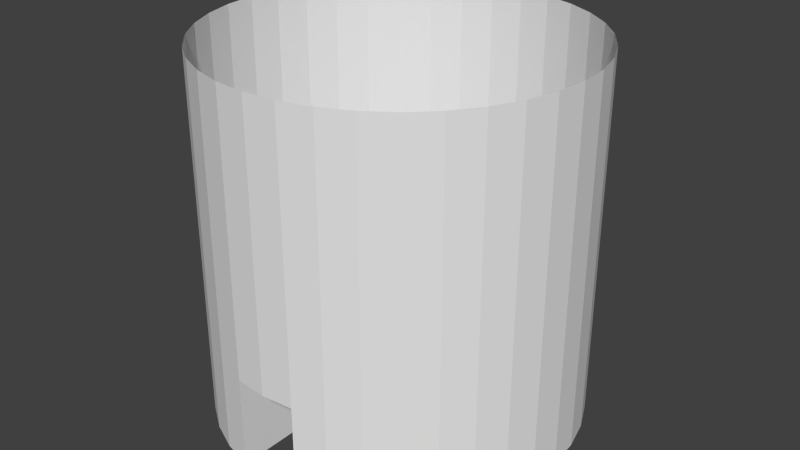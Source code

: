 # Source: Rotator.blend  (saved by Blender 2.74.0; exported with 4.5.12 LTS)
import bpy
from mathutils import Matrix  # noqa: F401  (used for matrix-valued properties, if any)

bpy.ops.wm.read_factory_settings(use_empty=True)
scene = bpy.context.scene
scene.name = 'Scene'

# ---- collections
col_collection_1 = bpy.data.collections.new('Collection 1'); scene.collection.children.link(col_collection_1)

# ---- world
world_world = bpy.data.worlds.new('World'); scene.world = world_world
world_world.color = (0.05088, 0.05088, 0.05088)
world_world.use_sun_shadow = False
world_world.sun_shadow_jitter_overblur = 0.0
world_world.cycles.sampling_method = 'MANUAL'
world_world.cycles.sample_map_resolution = 256

# ---- meshes
me_cylinder = bpy.data.meshes.new('Cylinder')
me_cylinder.from_pydata([(0.0, 2.0, 4.0), (0.3473, 1.97, 0.0), (0.3473, 1.97, 4.0), (0.684, 1.879, 0.0), (0.684, 1.879, 4.0), (1.0, 1.732, 0.0), (1.0, 1.732, 4.0), (1.286, 1.532, 0.0), (1.286, 1.532, 4.0), (1.532, 1.286, 0.0), (1.532, 1.286, 4.0), (1.732, 1.0, 0.0), (1.732, 1.0, 4.0), (1.879, 0.684, 0.0), (1.879, 0.684, 4.0), (1.97, 0.3473, 0.0), (1.97, 0.3473, 4.0), (2.0, 1.51e-07, 0.0), (2.0, 1.51e-07, 4.0), (1.97, -0.3473, 0.0), (1.97, -0.3473, 4.0), (1.879, -0.684, 0.0), (1.879, -0.684, 4.0), (1.732, -1.0, 0.0), (1.732, -1.0, 4.0), (1.532, -1.286, 0.0), (1.532, -1.286, 4.0), (1.286, -1.532, 0.0), (1.286, -1.532, 4.0), (1.0, -1.732, 0.0), (1.0, -1.732, 4.0), (0.684, -1.879, 0.0), (0.684, -1.879, 4.0), (0.3473, -1.97, 0.0), (0.3473, -1.97, 4.0), (0.0, 2.0, 1.0), (7.788e-07, -2.0, 4.0), (-0.3473, -1.97, 0.0), (-0.3473, -1.97, 4.0), (-0.684, -1.879, 0.0), (-0.684, -1.879, 4.0), (-1.0, -1.732, 0.0), (-1.0, -1.732, 4.0), (-1.286, -1.532, 0.0), (-1.286, -1.532, 4.0), (-1.532, -1.286, 0.0), (-1.532, -1.286, 4.0), (-1.732, -1.0, 0.0), (-1.732, -1.0, 4.0), (-1.879, -0.684, 0.0), (-1.879, -0.684, 4.0), (-1.97, -0.3473, 0.0), (-1.97, -0.3473, 4.0), (-2.0, -9.298e-07, 0.0), (-2.0, -9.298e-07, 4.0), (-1.97, 0.3473, 0.0), (-1.97, 0.3473, 4.0), (-1.879, 0.684, 0.0), (-1.879, 0.684, 4.0), (-1.732, 1.0, 0.0), (-1.732, 1.0, 4.0), (-1.532, 1.286, 0.0), (-1.532, 1.286, 4.0), (-1.286, 1.532, 0.0), (-1.286, 1.532, 4.0), (-1.0, 1.732, 0.0), (-1.0, 1.732, 4.0), (-0.684, 1.879, 0.0), (-0.684, 1.879, 4.0), (-0.3473, 1.97, 0.0), (-0.3473, 1.97, 4.0), (0.3473, -1.97, 1.0), (7.788e-07, -2.0, 1.0), (-0.3473, -1.97, 1.0), (0.3473, 1.97, 1.0), (-0.3473, 1.97, 1.0)], [], [(72, 35, 74, 71), (1, 2, 4, 3), (3, 4, 6, 5), (5, 6, 8, 7), (7, 8, 10, 9), (9, 10, 12, 11), (11, 12, 14, 13), (13, 14, 16, 15), (15, 16, 18, 17), (17, 18, 20, 19), (19, 20, 22, 21), (21, 22, 24, 23), (23, 24, 26, 25), (25, 26, 28, 27), (27, 28, 30, 29), (29, 30, 32, 31), (31, 32, 34, 33), (35, 72, 73, 75), (36, 72, 71, 34), (37, 38, 40, 39), (39, 40, 42, 41), (41, 42, 44, 43), (43, 44, 46, 45), (45, 46, 48, 47), (47, 48, 50, 49), (49, 50, 52, 51), (51, 52, 54, 53), (53, 54, 56, 55), (55, 56, 58, 57), (57, 58, 60, 59), (59, 60, 62, 61), (61, 62, 64, 63), (63, 64, 66, 65), (65, 66, 68, 67), (71, 74, 1, 33), (75, 70, 0, 35), (67, 68, 70, 69), (2, 74, 35, 0), (73, 72, 36, 38), (37, 69, 75, 73)])
_uv = me_cylinder.uv_layers.new(name='UVMap')
_uv.uv.foreach_set('vector', [0.0, 0.0, 0.0, 0.0, 0.0, 0.0, 0.0, 0.0, 0.0, 0.0, 0.0, 0.0, 0.0, 0.0, 0.0, 0.0, 0.0, 0.0, 0.0, 0.0, 0.0, 0.0, 0.0, 0.0, 0.0, 0.0, 0.0, 0.0, 0.0, 0.0, 0.0, 0.0, 0.0, 0.0, 0.0, 0.0, 0.0, 0.0, 0.0, 0.0, 0.0, 0.0, 0.0, 0.0, 0.0, 0.0, 0.0, 0.0, 0.0, 0.0, 0.0, 0.0, 0.0, 0.0, 0.0, 0.0, 0.0, 0.0, 0.0, 0.0, 0.0, 0.0, 0.0, 0.0, 0.0, 0.0, 0.0, 0.0, 0.0, 0.0, 0.0, 0.0, 0.0, 0.0, 0.0, 0.0, 0.0, 0.0, 0.0, 0.0, 0.0, 0.0, 0.0, 0.0, 0.0, 0.0, 0.0, 0.0, 0.0, 0.0, 0.0, 0.0, 0.0, 0.0, 0.0, 0.0, 0.0, 0.0, 0.0, 0.0, 0.0, 0.0, 0.0, 0.0, 0.0, 0.0, 0.0, 0.0, 0.0, 0.0, 0.0, 0.0, 0.0, 0.0, 0.0, 0.0, 0.0, 0.0, 0.0, 0.0, 0.0, 0.0, 0.0, 0.0, 0.0, 0.0, 0.0, 0.0, 0.0, 0.0, 0.0, 0.0, 0.0, 0.0, 0.0, 0.0, 0.0, 0.0, 0.0, 0.0, 0.0, 0.0, 0.0, 0.0, 0.0, 0.0, 0.0, 0.0, 0.0, 0.0, 0.0, 0.0, 0.0, 0.0, 0.0, 0.0, 0.0, 0.0, 0.0, 0.0, 0.0, 0.0, 0.0, 0.0, 0.0, 0.0, 0.0, 0.0, 0.0, 0.0, 0.0, 0.0, 0.0, 0.0, 0.0, 0.0, 0.0, 0.0, 0.0, 0.0, 0.0, 0.0, 0.0, 0.0, 0.0, 0.0, 0.0, 0.0, 0.0, 0.0, 0.0, 0.0, 0.0, 0.0, 0.0, 0.0, 0.0, 0.0, 0.0, 0.0, 0.0, 0.0, 0.0, 0.0, 0.0, 0.0, 0.0, 0.0, 0.0, 0.0, 0.0, 0.0, 0.0, 0.0, 0.0, 0.0, 0.0, 0.0, 0.0, 0.0, 0.0, 0.0, 0.0, 0.0, 0.0, 0.0, 0.0, 0.0, 0.0, 0.0, 0.0, 0.0, 0.0, 0.0, 0.0, 0.0, 0.0, 0.0, 0.0, 0.0, 0.0, 0.0, 0.0, 0.0, 0.0, 0.0, 0.0, 0.0, 0.0, 0.0, 0.0, 0.0, 0.0, 0.0, 0.0, 0.0, 0.0, 0.0, 0.0, 0.0, 0.0, 0.0, 0.0, 0.0, 0.0, 0.0, 0.0, 0.0, 0.0, 0.0, 0.0, 0.0, 0.0, 0.0, 0.0, 0.0, 0.0, 0.0, 0.0, 0.0, 0.0, 0.0, 0.0, 0.0, 0.0, 0.0, 0.0, 0.0, 0.0, 0.0, 0.0, 0.0, 0.0, 0.0, 0.0, 0.0, 0.0, 0.0, 0.0, 0.0, 0.0, 0.0, 0.0, 0.0, 0.0, 0.0, 0.0, 0.0, 0.0, 0.0, 0.0, 0.0, 0.0, 0.0, 0.0, 0.0, 0.0, 0.0, 0.0, 0.0])
me_cylinder.use_remesh_preserve_volume = False
me_cylinder.use_remesh_preserve_attributes = False
me_cylinder.use_mirror_vertex_groups = False
me_cylinder.update()

# ---- objects
ob_cylinder = bpy.data.objects.new('Cylinder', me_cylinder)

# ---- transforms, parenting, visibility, modifiers, constraints
ob_cylinder.location = (0.0, 0.0, 0.0)
ob_cylinder.lineart.crease_threshold = 0.0

# ---- collection membership
col_collection_1.objects.link(ob_cylinder)

# ---- scene / render settings (as saved in the file)
scene.frame_start = 1; scene.frame_end = 250; scene.frame_set(1)
scene.render.engine = 'BLENDER_EEVEE_NEXT'
scene.render.resolution_percentage = 50
scene.render.dither_intensity = 0.0
scene.cycles.use_denoising = False
scene.cycles.samples = 10
scene.cycles.sampling_pattern = 'TABULATED_SOBOL'
scene.cycles.light_sampling_threshold = 0.0
scene.cycles.use_adaptive_sampling = False
scene.cycles.use_light_tree = False
scene.cycles.blur_glossy = 0.0
scene.cycles.pixel_filter_type = 'GAUSSIAN'
scene.cycles.sample_clamp_indirect = 0.0
scene.view_settings.view_transform = 'Standard'
bpy.context.view_layer.update()

# ---- added for rendering (the .blend has no active camera and no usable light): camera, sun
cam_auto = bpy.data.cameras.new('AutoCamera')
cam_auto.lens = 50.0
cam_auto.sensor_width = 36.0
cam_auto.clip_end = 1000.0
ob_auto_camera = bpy.data.objects.new('AutoCamera', cam_auto)
scene.collection.objects.link(ob_auto_camera)
ob_auto_camera.location = (6.41014, -7.69217, 7.12812)
ob_auto_camera.rotation_euler = (1.09748, -7.21219e-08, 0.694738)
scene.camera = ob_auto_camera
light_auto_sun = bpy.data.lights.new('AutoSun', 'SUN')
light_auto_sun.energy = 3.0
light_auto_sun.angle = 0.0523599
ob_auto_sun = bpy.data.objects.new('AutoSun', light_auto_sun)
scene.collection.objects.link(ob_auto_sun)
ob_auto_sun.rotation_euler = (0.872665, 0.174533, 0.523599)
bpy.context.view_layer.update()
